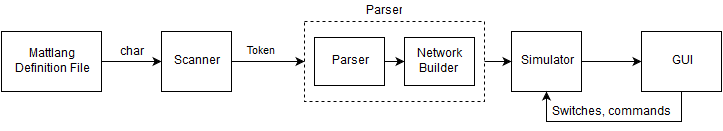

The diagram above was exported from draw.io. Its source (the exported page's mxGraphModel, read from the mxfile embedded in the PNG):
<mxGraphModel dx="880" dy="484" grid="1" gridSize="10" guides="1" tooltips="1" connect="1" arrows="1" fold="1" page="1" pageScale="1" pageWidth="826" pageHeight="1169" background="#ffffff" math="0" shadow="0">
  <root>
    <mxCell id="0" />
    <mxCell id="1" parent="0" />
    <mxCell id="10" value="" style="edgeStyle=orthogonalEdgeStyle;rounded=0;html=1;jettySize=auto;orthogonalLoop=1;entryX=0;entryY=0.5;" edge="1" parent="1" source="2" target="3">
      <mxGeometry relative="1" as="geometry">
        <mxPoint x="220" y="180" as="targetPoint" />
        <Array as="points" />
      </mxGeometry>
    </mxCell>
    <mxCell id="11" value="char" style="text;html=1;resizable=0;points=[];align=center;verticalAlign=middle;labelBackgroundColor=#ffffff;" vertex="1" connectable="0" parent="10">
      <mxGeometry x="0.05" y="-2" relative="1" as="geometry">
        <mxPoint x="-2" y="-12" as="offset" />
      </mxGeometry>
    </mxCell>
    <mxCell id="2" value="Mattlang&lt;br&gt;Definition File&lt;br&gt;" style="whiteSpace=wrap;html=1;" vertex="1" parent="1">
      <mxGeometry x="20" y="150" width="100" height="60" as="geometry" />
    </mxCell>
    <mxCell id="12" value="Token" style="edgeStyle=orthogonalEdgeStyle;rounded=0;html=1;jettySize=auto;orthogonalLoop=1;entryX=0;entryY=0.5;" edge="1" parent="1" source="3" target="8">
      <mxGeometry x="-0.1781" y="10" relative="1" as="geometry">
        <mxPoint x="377" y="180" as="targetPoint" />
        <Array as="points" />
        <mxPoint as="offset" />
      </mxGeometry>
    </mxCell>
    <mxCell id="3" value="Scanner" style="whiteSpace=wrap;html=1;" vertex="1" parent="1">
      <mxGeometry x="180" y="150" width="70" height="60" as="geometry" />
    </mxCell>
    <mxCell id="21" style="edgeStyle=orthogonalEdgeStyle;rounded=0;html=1;entryX=0;entryY=0.5;jettySize=auto;orthogonalLoop=1;" edge="1" parent="1" source="6" target="7">
      <mxGeometry relative="1" as="geometry" />
    </mxCell>
    <mxCell id="6" value="Simulator" style="whiteSpace=wrap;html=1;" vertex="1" parent="1">
      <mxGeometry x="530" y="150" width="70" height="60" as="geometry" />
    </mxCell>
    <mxCell id="22" style="edgeStyle=orthogonalEdgeStyle;rounded=0;html=1;exitX=0.5;exitY=1;entryX=0.5;entryY=1;jettySize=auto;orthogonalLoop=1;" edge="1" parent="1" source="7" target="6">
      <mxGeometry relative="1" as="geometry">
        <Array as="points">
          <mxPoint x="700" y="240" />
          <mxPoint x="565" y="240" />
        </Array>
      </mxGeometry>
    </mxCell>
    <mxCell id="23" value="Switches, commands&lt;br&gt;" style="text;html=1;resizable=0;points=[];align=center;verticalAlign=middle;labelBackgroundColor=#ffffff;" vertex="1" connectable="0" parent="22">
      <mxGeometry x="-0.0057" y="1" relative="1" as="geometry">
        <mxPoint x="-3" y="-11" as="offset" />
      </mxGeometry>
    </mxCell>
    <mxCell id="7" value="GUI" style="whiteSpace=wrap;html=1;" vertex="1" parent="1">
      <mxGeometry x="660" y="150" width="80" height="60" as="geometry" />
    </mxCell>
    <mxCell id="16" value="" style="group" vertex="1" connectable="0" parent="1">
      <mxGeometry x="323" y="140" width="180" height="80" as="geometry" />
    </mxCell>
    <mxCell id="18" style="edgeStyle=orthogonalEdgeStyle;rounded=0;html=1;exitX=0;exitY=0.5;entryX=0;entryY=0.5;jettySize=auto;orthogonalLoop=1;" edge="1" parent="16" source="8" target="4">
      <mxGeometry relative="1" as="geometry" />
    </mxCell>
    <mxCell id="8" value="" style="whiteSpace=wrap;html=1;dashed=1;" vertex="1" parent="16">
      <mxGeometry width="180" height="80" as="geometry" />
    </mxCell>
    <mxCell id="20" style="edgeStyle=orthogonalEdgeStyle;rounded=0;html=1;exitX=1;exitY=0.5;entryX=0;entryY=0.5;jettySize=auto;orthogonalLoop=1;" edge="1" parent="16" source="4" target="5">
      <mxGeometry relative="1" as="geometry" />
    </mxCell>
    <mxCell id="4" value="Parser" style="whiteSpace=wrap;html=1;" vertex="1" parent="16">
      <mxGeometry x="10" y="16" width="70" height="48" as="geometry" />
    </mxCell>
    <mxCell id="5" value="Network Builder&lt;br&gt;" style="whiteSpace=wrap;html=1;" vertex="1" parent="16">
      <mxGeometry x="100" y="16" width="70" height="48" as="geometry" />
    </mxCell>
    <mxCell id="17" style="edgeStyle=orthogonalEdgeStyle;rounded=0;html=1;jettySize=auto;orthogonalLoop=1;entryX=0;entryY=0.5;" edge="1" parent="1" source="8" target="6">
      <mxGeometry relative="1" as="geometry">
        <mxPoint x="630" y="180" as="targetPoint" />
        <Array as="points" />
      </mxGeometry>
    </mxCell>
    <mxCell id="25" value="Parser" style="text;html=1;strokeColor=none;fillColor=none;align=center;verticalAlign=middle;whiteSpace=wrap;overflow=hidden;dashed=1;" vertex="1" parent="1">
      <mxGeometry x="383" y="120" width="40" height="20" as="geometry" />
    </mxCell>
  </root>
</mxGraphModel>